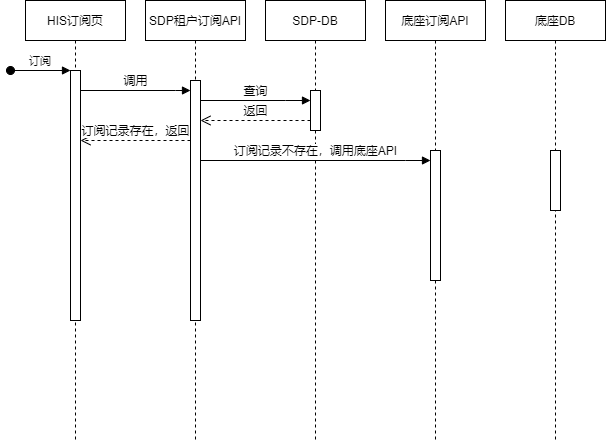

The diagram above was exported from draw.io. Its source (the exported page's mxGraphModel, read from the mxfile embedded in the PNG):
<mxGraphModel dx="1185" dy="635" grid="1" gridSize="10" guides="1" tooltips="1" connect="1" arrows="1" fold="1" page="1" pageScale="1" pageWidth="850" pageHeight="1100" math="0" shadow="0">
  <root>
    <mxCell id="0" />
    <mxCell id="1" parent="0" />
    <mxCell id="3nuBFxr9cyL0pnOWT2aG-1" value="HIS订阅页" style="shape=umlLifeline;perimeter=lifelinePerimeter;container=1;collapsible=0;recursiveResize=0;rounded=0;shadow=0;strokeWidth=1;" parent="1" vertex="1">
      <mxGeometry x="160" y="80" width="100" height="440" as="geometry" />
    </mxCell>
    <mxCell id="3nuBFxr9cyL0pnOWT2aG-2" value="" style="points=[];perimeter=orthogonalPerimeter;rounded=0;shadow=0;strokeWidth=1;" parent="3nuBFxr9cyL0pnOWT2aG-1" vertex="1">
      <mxGeometry x="45" y="70" width="10" height="250" as="geometry" />
    </mxCell>
    <mxCell id="3nuBFxr9cyL0pnOWT2aG-3" value="订阅" style="verticalAlign=bottom;startArrow=oval;endArrow=block;startSize=8;shadow=0;strokeWidth=1;" parent="3nuBFxr9cyL0pnOWT2aG-1" target="3nuBFxr9cyL0pnOWT2aG-2" edge="1">
      <mxGeometry relative="1" as="geometry">
        <mxPoint x="-15" y="70" as="sourcePoint" />
      </mxGeometry>
    </mxCell>
    <mxCell id="3nuBFxr9cyL0pnOWT2aG-5" value="SDP租户订阅API" style="shape=umlLifeline;perimeter=lifelinePerimeter;container=1;collapsible=0;recursiveResize=0;rounded=0;shadow=0;strokeWidth=1;" parent="1" vertex="1">
      <mxGeometry x="280" y="80" width="100" height="440" as="geometry" />
    </mxCell>
    <mxCell id="lQoMuiKdeYdlLhnIl-50-36" value="" style="html=1;points=[];perimeter=orthogonalPerimeter;" vertex="1" parent="3nuBFxr9cyL0pnOWT2aG-5">
      <mxGeometry x="45" y="80" width="10" height="240" as="geometry" />
    </mxCell>
    <mxCell id="lQoMuiKdeYdlLhnIl-50-1" value="底座订阅API" style="shape=umlLifeline;perimeter=lifelinePerimeter;container=1;collapsible=0;recursiveResize=0;rounded=0;shadow=0;strokeWidth=1;" vertex="1" parent="1">
      <mxGeometry x="520" y="80" width="100" height="440" as="geometry" />
    </mxCell>
    <mxCell id="lQoMuiKdeYdlLhnIl-50-38" value="" style="html=1;points=[];perimeter=orthogonalPerimeter;direction=east;" vertex="1" parent="lQoMuiKdeYdlLhnIl-50-1">
      <mxGeometry x="45" y="150" width="10" height="130" as="geometry" />
    </mxCell>
    <mxCell id="lQoMuiKdeYdlLhnIl-50-9" value="SDP-DB" style="shape=umlLifeline;perimeter=lifelinePerimeter;container=1;collapsible=0;recursiveResize=0;rounded=0;shadow=0;strokeWidth=1;" vertex="1" parent="1">
      <mxGeometry x="400" y="80" width="100" height="440" as="geometry" />
    </mxCell>
    <mxCell id="lQoMuiKdeYdlLhnIl-50-37" value="" style="html=1;points=[];perimeter=orthogonalPerimeter;" vertex="1" parent="lQoMuiKdeYdlLhnIl-50-9">
      <mxGeometry x="45" y="90" width="10" height="40" as="geometry" />
    </mxCell>
    <mxCell id="lQoMuiKdeYdlLhnIl-50-11" value="底座DB" style="shape=umlLifeline;perimeter=lifelinePerimeter;container=1;collapsible=0;recursiveResize=0;rounded=0;shadow=0;strokeWidth=1;" vertex="1" parent="1">
      <mxGeometry x="640" y="80" width="100" height="440" as="geometry" />
    </mxCell>
    <mxCell id="lQoMuiKdeYdlLhnIl-50-39" value="" style="html=1;points=[];perimeter=orthogonalPerimeter;" vertex="1" parent="lQoMuiKdeYdlLhnIl-50-11">
      <mxGeometry x="45" y="150" width="10" height="60" as="geometry" />
    </mxCell>
    <mxCell id="lQoMuiKdeYdlLhnIl-50-40" value="调用" style="html=1;verticalAlign=bottom;endArrow=block;rounded=0;" edge="1" parent="1" source="3nuBFxr9cyL0pnOWT2aG-2" target="lQoMuiKdeYdlLhnIl-50-36">
      <mxGeometry width="80" relative="1" as="geometry">
        <mxPoint x="230" y="170" as="sourcePoint" />
        <mxPoint x="310" y="170" as="targetPoint" />
        <Array as="points">
          <mxPoint x="310" y="170" />
        </Array>
      </mxGeometry>
    </mxCell>
    <mxCell id="lQoMuiKdeYdlLhnIl-50-41" value="查询" style="html=1;verticalAlign=bottom;endArrow=block;rounded=0;" edge="1" parent="1" source="lQoMuiKdeYdlLhnIl-50-36" target="lQoMuiKdeYdlLhnIl-50-37">
      <mxGeometry width="80" relative="1" as="geometry">
        <mxPoint x="350" y="180" as="sourcePoint" />
        <mxPoint x="430" y="180" as="targetPoint" />
        <Array as="points">
          <mxPoint x="420" y="180" />
        </Array>
      </mxGeometry>
    </mxCell>
    <mxCell id="lQoMuiKdeYdlLhnIl-50-42" value="返回" style="html=1;verticalAlign=bottom;endArrow=open;dashed=1;endSize=8;rounded=0;" edge="1" parent="1" source="lQoMuiKdeYdlLhnIl-50-37" target="lQoMuiKdeYdlLhnIl-50-36">
      <mxGeometry relative="1" as="geometry">
        <mxPoint x="430" y="200" as="sourcePoint" />
        <mxPoint x="350" y="200" as="targetPoint" />
        <Array as="points">
          <mxPoint x="430" y="200" />
        </Array>
      </mxGeometry>
    </mxCell>
    <mxCell id="lQoMuiKdeYdlLhnIl-50-43" value="订阅记录不存在，调用底座API" style="html=1;verticalAlign=bottom;endArrow=block;rounded=0;" edge="1" parent="1" source="lQoMuiKdeYdlLhnIl-50-36" target="lQoMuiKdeYdlLhnIl-50-38">
      <mxGeometry width="80" relative="1" as="geometry">
        <mxPoint x="370" y="230" as="sourcePoint" />
        <mxPoint x="450" y="230" as="targetPoint" />
        <Array as="points">
          <mxPoint x="540" y="240" />
        </Array>
      </mxGeometry>
    </mxCell>
    <mxCell id="lQoMuiKdeYdlLhnIl-50-44" value="订阅记录存在，返回" style="html=1;verticalAlign=bottom;endArrow=open;dashed=1;endSize=8;rounded=0;" edge="1" parent="1" source="lQoMuiKdeYdlLhnIl-50-36" target="3nuBFxr9cyL0pnOWT2aG-2">
      <mxGeometry relative="1" as="geometry">
        <mxPoint x="310" y="220" as="sourcePoint" />
        <mxPoint x="230" y="220" as="targetPoint" />
        <Array as="points">
          <mxPoint x="310" y="220" />
        </Array>
      </mxGeometry>
    </mxCell>
  </root>
</mxGraphModel>